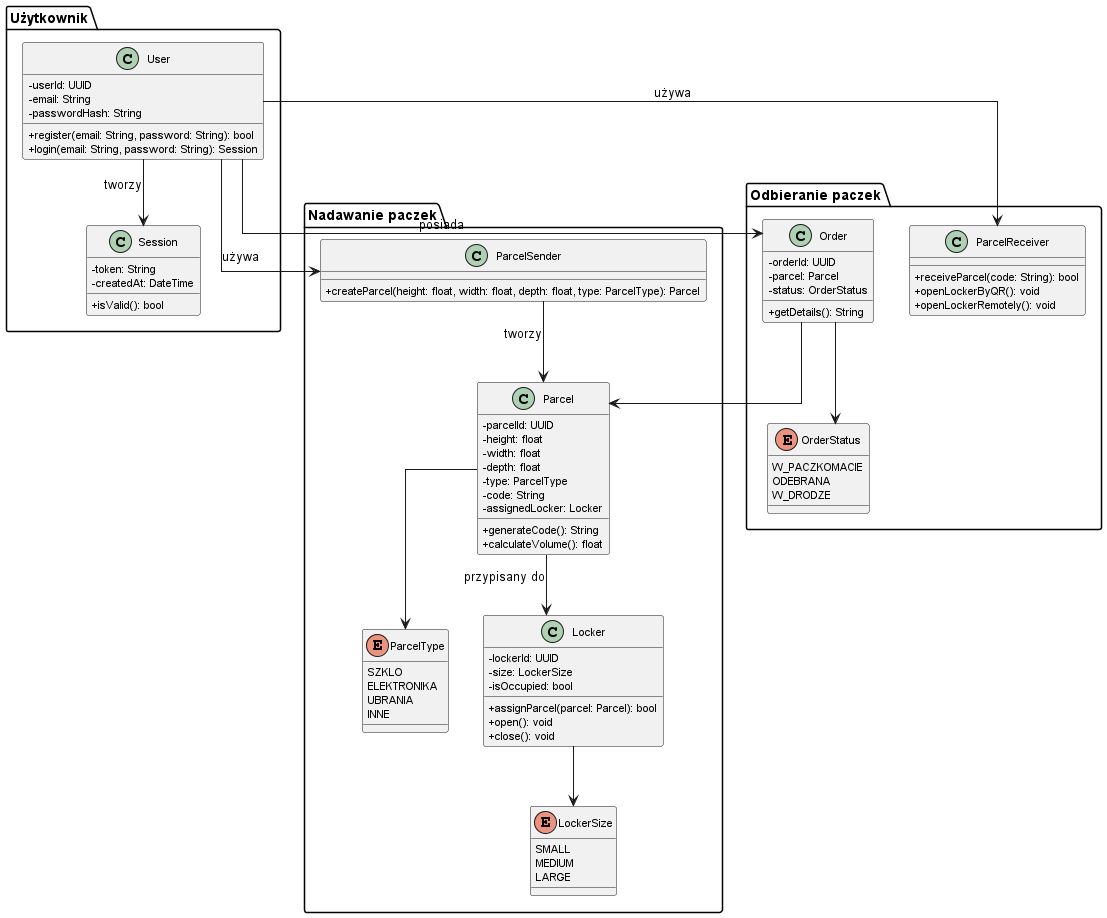

The diagram above was rendered by PlantUML. Its source (embedded in the PNG):
@startuml

skinparam classAttributeIconSize 0
skinparam classFontSize 12
skinparam classAttributeFontSize 11
skinparam linetype ortho

package "Użytkownik" {
    class User {
        - userId: UUID
        - email: String
        - passwordHash: String
        + register(email: String, password: String): bool
        + login(email: String, password: String): Session
    }

    class Session {
        - token: String
        - createdAt: DateTime
        + isValid(): bool
    }

    User --> Session : "tworzy"
}

package "Nadawanie paczek" {
    class Parcel {
        - parcelId: UUID
        - height: float
        - width: float
        - depth: float
        - type: ParcelType
        - code: String
        - assignedLocker: Locker
        + generateCode(): String
        + calculateVolume(): float
    }

    enum ParcelType {
        SZKLO
        ELEKTRONIKA
        UBRANIA
        INNE
    }

    class ParcelSender {
        + createParcel(height: float, width: float, depth: float, type: ParcelType): Parcel
    }

    class Locker {
        - lockerId: UUID
        - size: LockerSize
        - isOccupied: bool
        + assignParcel(parcel: Parcel): bool
        + open(): void
        + close(): void
    }

    enum LockerSize {
        SMALL
        MEDIUM
        LARGE
    }

    User --> ParcelSender : "używa"
    ParcelSender --> Parcel : "tworzy"
    Parcel --> Locker : "przypisany do"
    Parcel --> ParcelType
    Locker --> LockerSize
}

package "Odbieranie paczek" {
    class ParcelReceiver {
        + receiveParcel(code: String): bool
        + openLockerByQR(): void
        + openLockerRemotely(): void
    }

    class Order {
        - orderId: UUID
        - parcel: Parcel
        - status: OrderStatus
        + getDetails(): String
    }

    enum OrderStatus {
        W_PACZKOMACIE
        ODEBRANA
        W_DRODZE
    }

    User --> Order : "posiada"
    Order --> Parcel
    Order --> OrderStatus
    User --> ParcelReceiver : "używa"
}

@enduml